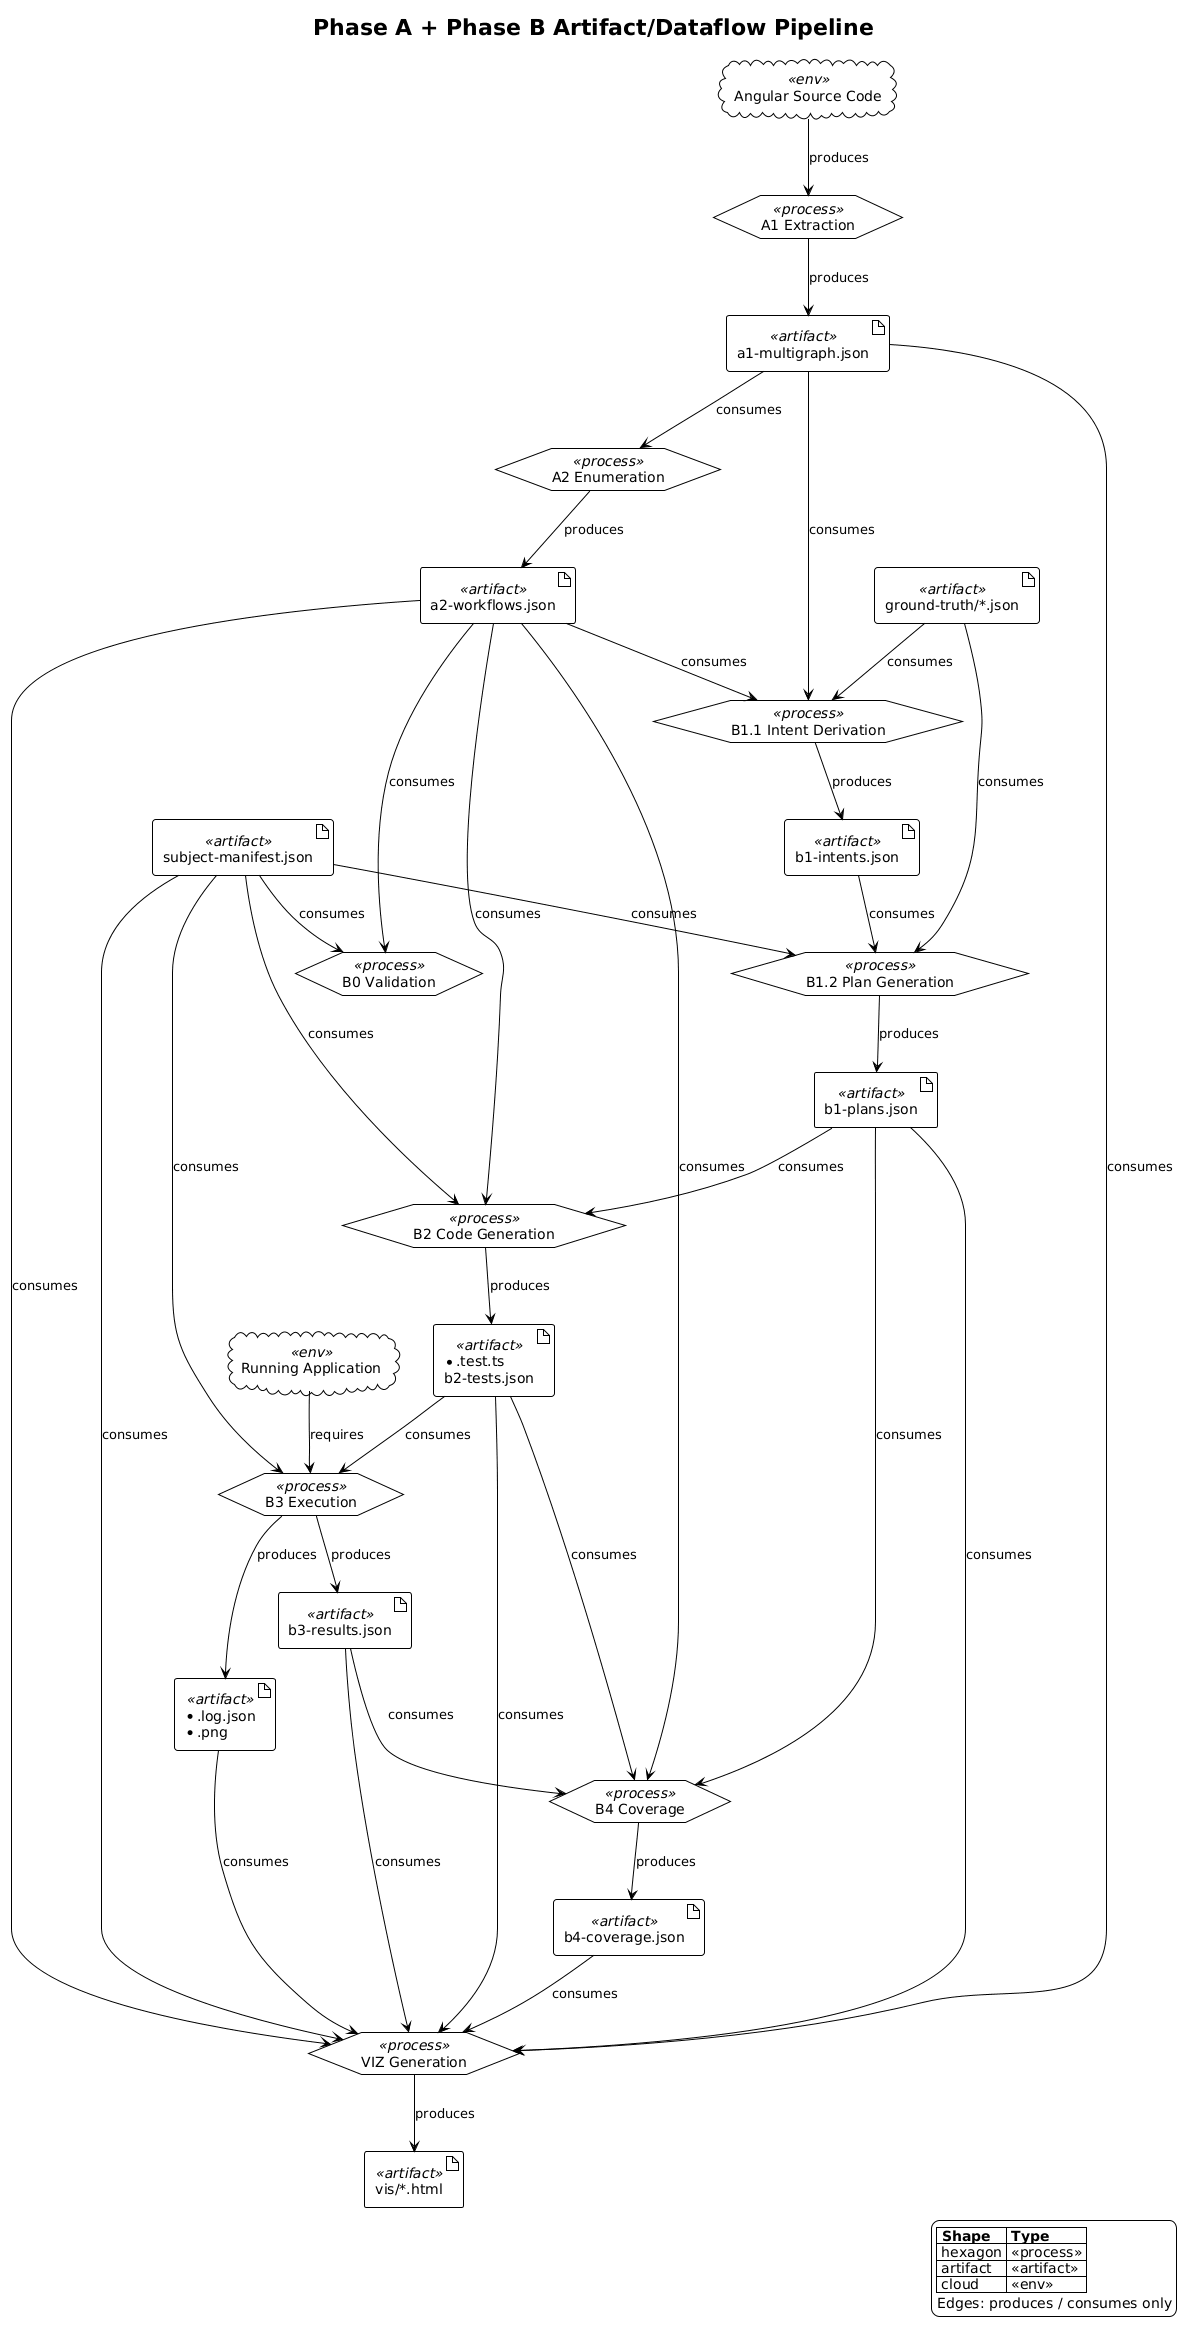

The diagram above was rendered by PlantUML. Its source (embedded in the PNG):
@startuml
!theme plain
top to bottom direction
title Phase A + Phase B Artifact/Dataflow Pipeline

legend right
  |= Shape |= Type |
  | hexagon | <<process>> |
  | artifact | <<artifact>> |
  | cloud | <<env>> |
  Edges: produces / consumes only
endlegend

' --- Environment ---
cloud "Angular Source Code" <<env>> as SRC
cloud "Running Application" <<env>> as APP

' --- Phase A Processes ---
hexagon "A1 Extraction" <<process>> as A1
hexagon "A2 Enumeration" <<process>> as A2

' --- Phase A Artifacts ---
artifact "a1-multigraph.json" <<artifact>> as A1_OUT
artifact "a2-workflows.json" <<artifact>> as A2_OUT

' --- Phase B Environment ---
artifact "subject-manifest.json" <<artifact>> as MANIFEST
artifact "ground-truth/*.json" <<artifact>> as GT

' --- Phase B Processes ---
hexagon "B0 Validation" <<process>> as B0
hexagon "B1.1 Intent Derivation" <<process>> as B1I
hexagon "B1.2 Plan Generation" <<process>> as B1P
hexagon "B2 Code Generation" <<process>> as B2
hexagon "B3 Execution" <<process>> as B3
hexagon "B4 Coverage" <<process>> as B4
hexagon "VIZ Generation" <<process>> as VIZ

' --- Phase B Artifacts ---
artifact "b1-intents.json" <<artifact>> as B1I_OUT
artifact "b1-plans.json" <<artifact>> as B1P_OUT
artifact "*.test.ts\nb2-tests.json" <<artifact>> as B2_OUT
artifact "b3-results.json" <<artifact>> as B3_OUT
artifact "*.log.json\n*.png" <<artifact>> as B5_OUT
artifact "b4-coverage.json" <<artifact>> as B4_OUT
artifact "vis/*.html" <<artifact>> as VIZ_OUT

' --- Phase A dataflow ---
SRC --> A1 : produces
A1 --> A1_OUT : produces
A1_OUT --> A2 : consumes
A2 --> A2_OUT : produces

' --- B0 ---
A2_OUT --> B0 : consumes
MANIFEST --> B0 : consumes

' --- B1 ---
A1_OUT --> B1I : consumes
A2_OUT --> B1I : consumes
B1I --> B1I_OUT : produces
B1I_OUT --> B1P : consumes
MANIFEST --> B1P : consumes
B1P --> B1P_OUT : produces
GT --> B1I : consumes
GT --> B1P : consumes

' --- B2 ---
B1P_OUT --> B2 : consumes
MANIFEST --> B2 : consumes
A2_OUT --> B2 : consumes
B2 --> B2_OUT : produces

' --- B3 ---
B2_OUT --> B3 : consumes
APP --> B3 : requires
MANIFEST --> B3 : consumes
B3 --> B3_OUT : produces
B3 --> B5_OUT : produces

' --- B4 ---
B3_OUT --> B4 : consumes
A2_OUT --> B4 : consumes
B1P_OUT --> B4 : consumes
B2_OUT --> B4 : consumes
B4 --> B4_OUT : produces

' --- VIZ ---
A1_OUT --> VIZ : consumes
A2_OUT --> VIZ : consumes
B1P_OUT --> VIZ : consumes
B2_OUT --> VIZ : consumes
B3_OUT --> VIZ : consumes
B4_OUT --> VIZ : consumes
B5_OUT --> VIZ : consumes
MANIFEST --> VIZ : consumes
VIZ --> VIZ_OUT : produces
@enduml